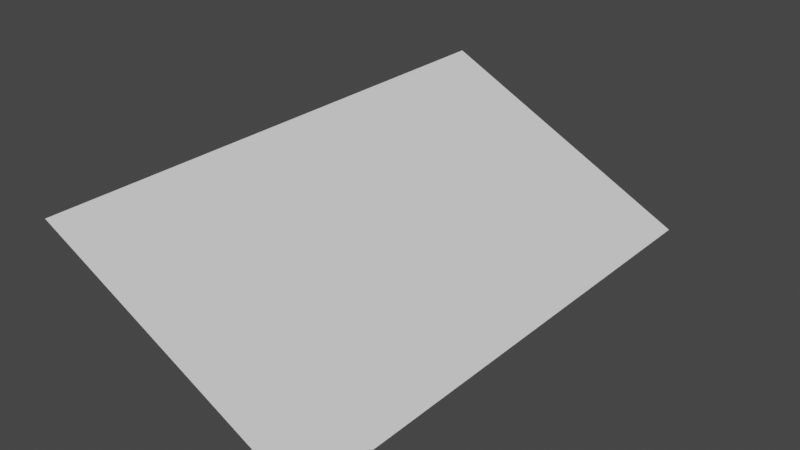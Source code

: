 # Source: cliff_corner_to_middle_inverted.blend  (saved by Blender 2.80.75; exported with 4.5.12 LTS)
import bpy
from mathutils import Matrix  # noqa: F401  (used for matrix-valued properties, if any)

bpy.ops.wm.read_factory_settings(use_empty=True)
scene = bpy.context.scene
scene.name = 'Scene'

# ---- collections
col_collection = bpy.data.collections.new('Collection'); scene.collection.children.link(col_collection)

# ---- world
world_world = bpy.data.worlds.new('World'); scene.world = world_world
world_world.use_nodes = True; world_world.node_tree.nodes.clear()
_N = world_world.node_tree.nodes; _L = world_world.node_tree.links
n0 = _N.new('ShaderNodeOutputWorld'); n0.name = 'World Output'; n0.location = (300, 300)
n1 = _N.new('ShaderNodeBackground'); n1.name = 'Background'; n1.location = (10, 300)
n1.inputs[0].default_value = (0.05088, 0.05088, 0.05088, 1.0)
_L.new(n1.outputs[0], n0.inputs[0])
n0.is_active_output = True
world_world.color = (0.05088, 0.05088, 0.05088)
world_world.use_sun_shadow = False
world_world.sun_shadow_jitter_overblur = 0.0

# ---- meshes
me_plane = bpy.data.meshes.new('Plane')
me_plane.from_pydata([(0.5, 0.0, -0.5), (-0.5, 0.0, 0.0), (0.5, 2.0, -0.5), (-0.5, 2.0, 0.0)], [], [(0, 2, 3, 1)])
_uv = me_plane.uv_layers.new(name='UVMap')
_uv.uv.foreach_set('vector', [0.0, 0.0, 0.0, 1.0, 1.0, 1.0, 1.0, 0.0])
me_plane.use_remesh_preserve_volume = False
me_plane.use_remesh_preserve_attributes = False
me_plane.use_mirror_vertex_groups = False
me_plane.update()

# ---- objects
ob_plane = bpy.data.objects.new('Plane', me_plane)

# ---- transforms, parenting, visibility, modifiers, constraints
ob_plane.location = (0.0, 0.0, 0.0)
ob_plane.lineart.crease_threshold = 0.0

# ---- collection membership
col_collection.objects.link(ob_plane)

# ---- scene / render settings (as saved in the file)
scene.frame_start = 1; scene.frame_end = 250; scene.frame_set(1)
scene.render.engine = 'BLENDER_EEVEE_NEXT'
scene.cycles.samples = 128
scene.cycles.sampling_pattern = 'TABULATED_SOBOL'
scene.cycles.use_adaptive_sampling = False
scene.cycles.use_light_tree = False
scene.view_settings.view_transform = 'Filmic'
bpy.context.view_layer.update()

# ---- added for rendering (the .blend has no active camera and no usable light): camera, sun
cam_auto = bpy.data.cameras.new('AutoCamera')
cam_auto.lens = 50.0
cam_auto.sensor_width = 36.0
cam_auto.clip_end = 1000.0
ob_auto_camera = bpy.data.objects.new('AutoCamera', cam_auto)
scene.collection.objects.link(ob_auto_camera)
ob_auto_camera.location = (2.11996, -1.54395, 1.44596)
ob_auto_camera.rotation_euler = (1.09748, -7.21219e-08, 0.694738)
scene.camera = ob_auto_camera
light_auto_sun = bpy.data.lights.new('AutoSun', 'SUN')
light_auto_sun.energy = 3.0
light_auto_sun.angle = 0.0523599
ob_auto_sun = bpy.data.objects.new('AutoSun', light_auto_sun)
scene.collection.objects.link(ob_auto_sun)
ob_auto_sun.rotation_euler = (0.872665, 0.174533, 0.523599)
bpy.context.view_layer.update()
